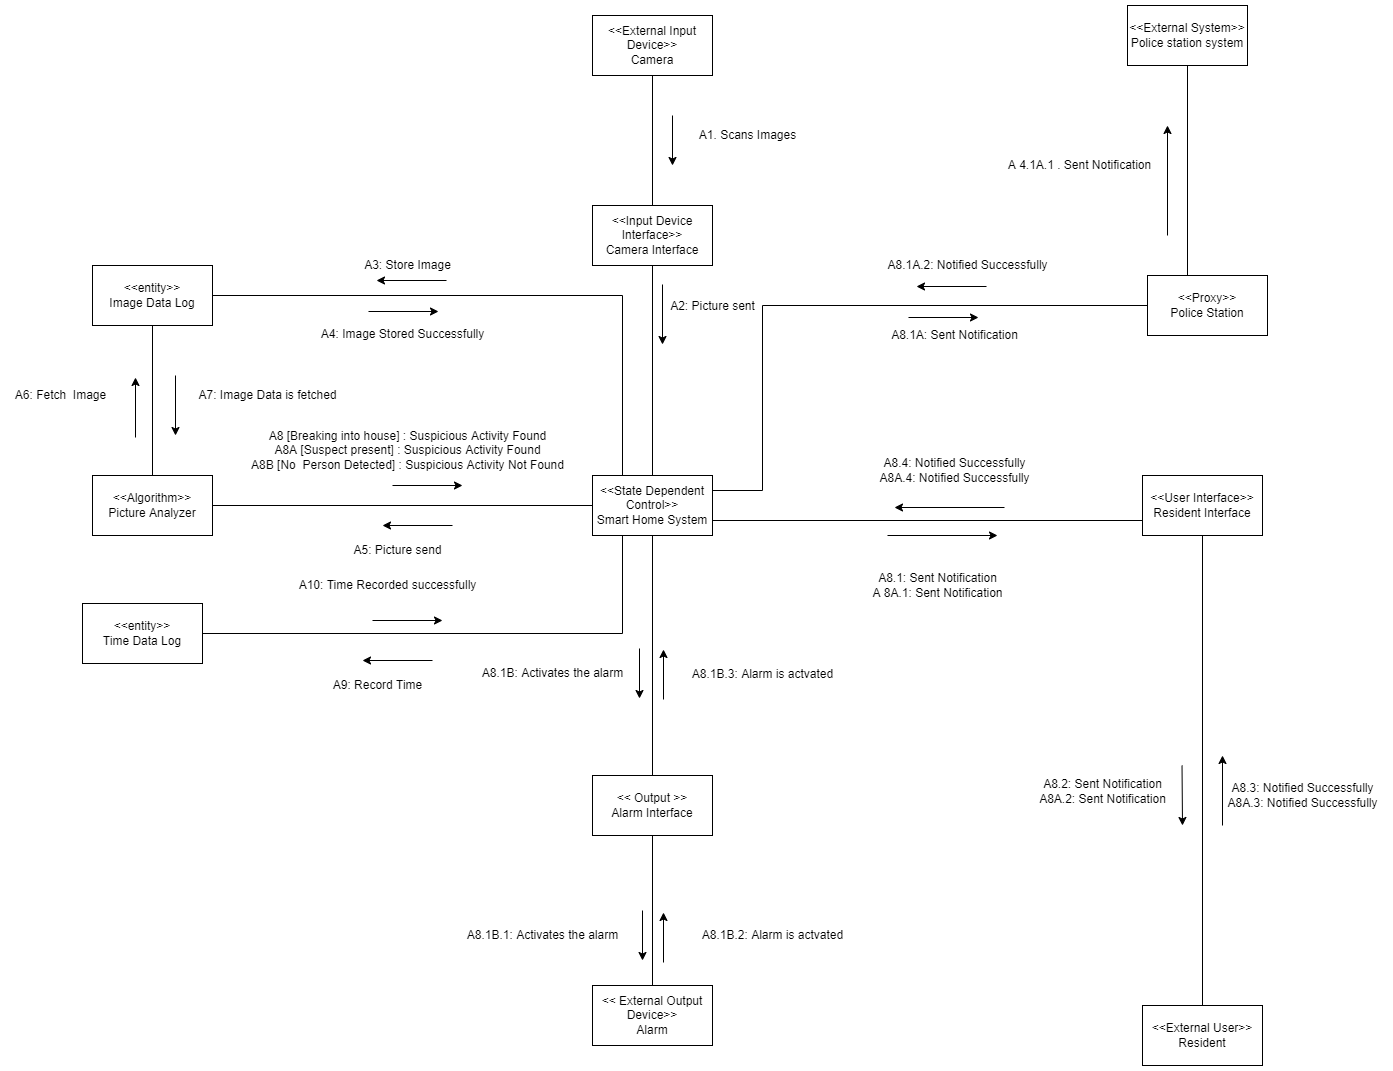

The diagram above was exported from draw.io. Its source (the exported page's mxGraphModel, read from the mxfile embedded in the PNG):
<mxGraphModel dx="1893" dy="1625" grid="1" gridSize="10" guides="1" tooltips="1" connect="1" arrows="1" fold="1" page="1" pageScale="1" pageWidth="850" pageHeight="1100" math="0" shadow="0">
  <root>
    <mxCell id="0" />
    <mxCell id="1" parent="0" />
    <mxCell id="ATReh8vXB5Ve4ni2GIqy-3" value="&amp;lt;&amp;lt; Output &amp;gt;&amp;gt;&lt;br&gt;Alarm Interface" style="rounded=0;whiteSpace=wrap;html=1;" parent="1" vertex="1">
      <mxGeometry x="410" y="760" width="120" height="60" as="geometry" />
    </mxCell>
    <mxCell id="ATReh8vXB5Ve4ni2GIqy-4" value="&amp;lt;&amp;lt;State Dependent Control&amp;gt;&amp;gt;&lt;br&gt;Smart Home System" style="rounded=0;whiteSpace=wrap;html=1;" parent="1" vertex="1">
      <mxGeometry x="410" y="460" width="120" height="60" as="geometry" />
    </mxCell>
    <mxCell id="ATReh8vXB5Ve4ni2GIqy-5" value="&amp;lt;&amp;lt;Input Device Interface&amp;gt;&amp;gt;&lt;br&gt;Camera Interface" style="rounded=0;whiteSpace=wrap;html=1;" parent="1" vertex="1">
      <mxGeometry x="410" y="190" width="120" height="60" as="geometry" />
    </mxCell>
    <mxCell id="ATReh8vXB5Ve4ni2GIqy-6" value="&amp;lt;&amp;lt;Proxy&amp;gt;&amp;gt;&lt;br&gt;Police Station" style="rounded=0;whiteSpace=wrap;html=1;" parent="1" vertex="1">
      <mxGeometry x="965" y="260" width="120" height="60" as="geometry" />
    </mxCell>
    <mxCell id="ATReh8vXB5Ve4ni2GIqy-7" value="&amp;lt;&amp;lt;User Interface&amp;gt;&amp;gt;&lt;br&gt;Resident Interface" style="rounded=0;whiteSpace=wrap;html=1;" parent="1" vertex="1">
      <mxGeometry x="960" y="460" width="120" height="60" as="geometry" />
    </mxCell>
    <mxCell id="ATReh8vXB5Ve4ni2GIqy-8" value="&amp;lt;&amp;lt;External User&amp;gt;&amp;gt;&lt;br&gt;Resident" style="rounded=0;whiteSpace=wrap;html=1;" parent="1" vertex="1">
      <mxGeometry x="960" y="990" width="120" height="60" as="geometry" />
    </mxCell>
    <mxCell id="ATReh8vXB5Ve4ni2GIqy-9" value="&amp;lt;&amp;lt;Algorithm&amp;gt;&amp;gt;&lt;br&gt;Picture Analyzer" style="rounded=0;whiteSpace=wrap;html=1;" parent="1" vertex="1">
      <mxGeometry x="-90" y="460" width="120" height="60" as="geometry" />
    </mxCell>
    <mxCell id="ATReh8vXB5Ve4ni2GIqy-10" value="&amp;lt;&amp;lt;External System&amp;gt;&amp;gt;&lt;br&gt;Police station system" style="whiteSpace=wrap;html=1;rounded=0;" parent="1" vertex="1">
      <mxGeometry x="945" y="-10" width="120" height="60" as="geometry" />
    </mxCell>
    <mxCell id="ATReh8vXB5Ve4ni2GIqy-15" value="" style="endArrow=none;html=1;rounded=0;exitX=0.5;exitY=0;exitDx=0;exitDy=0;" parent="1" source="ATReh8vXB5Ve4ni2GIqy-8" edge="1">
      <mxGeometry width="50" height="50" relative="1" as="geometry">
        <mxPoint x="990" y="570" as="sourcePoint" />
        <mxPoint x="1020" y="520" as="targetPoint" />
      </mxGeometry>
    </mxCell>
    <mxCell id="ATReh8vXB5Ve4ni2GIqy-16" value="" style="endArrow=none;html=1;rounded=0;exitX=1;exitY=0.75;exitDx=0;exitDy=0;entryX=0;entryY=0.75;entryDx=0;entryDy=0;" parent="1" source="ATReh8vXB5Ve4ni2GIqy-4" target="ATReh8vXB5Ve4ni2GIqy-7" edge="1">
      <mxGeometry width="50" height="50" relative="1" as="geometry">
        <mxPoint x="540" y="530" as="sourcePoint" />
        <mxPoint x="590" y="480" as="targetPoint" />
      </mxGeometry>
    </mxCell>
    <mxCell id="ATReh8vXB5Ve4ni2GIqy-17" value="" style="endArrow=none;html=1;rounded=0;exitX=1;exitY=0.25;exitDx=0;exitDy=0;entryX=0;entryY=0.5;entryDx=0;entryDy=0;" parent="1" source="ATReh8vXB5Ve4ni2GIqy-4" target="ATReh8vXB5Ve4ni2GIqy-6" edge="1">
      <mxGeometry width="50" height="50" relative="1" as="geometry">
        <mxPoint x="550" y="490" as="sourcePoint" />
        <mxPoint x="580" y="280" as="targetPoint" />
        <Array as="points">
          <mxPoint x="580" y="475" />
          <mxPoint x="580" y="290" />
        </Array>
      </mxGeometry>
    </mxCell>
    <mxCell id="ATReh8vXB5Ve4ni2GIqy-18" value="" style="endArrow=none;html=1;rounded=0;exitX=0.5;exitY=0;exitDx=0;exitDy=0;entryX=0.5;entryY=1;entryDx=0;entryDy=0;" parent="1" source="ATReh8vXB5Ve4ni2GIqy-4" target="ATReh8vXB5Ve4ni2GIqy-5" edge="1">
      <mxGeometry width="50" height="50" relative="1" as="geometry">
        <mxPoint x="450" y="300" as="sourcePoint" />
        <mxPoint x="500" y="250" as="targetPoint" />
      </mxGeometry>
    </mxCell>
    <mxCell id="ATReh8vXB5Ve4ni2GIqy-19" value="" style="endArrow=none;html=1;rounded=0;entryX=0.5;entryY=1;entryDx=0;entryDy=0;exitX=0.5;exitY=0;exitDx=0;exitDy=0;" parent="1" source="ATReh8vXB5Ve4ni2GIqy-3" target="ATReh8vXB5Ve4ni2GIqy-4" edge="1">
      <mxGeometry width="50" height="50" relative="1" as="geometry">
        <mxPoint x="460" y="570" as="sourcePoint" />
        <mxPoint x="510" y="520" as="targetPoint" />
      </mxGeometry>
    </mxCell>
    <mxCell id="ATReh8vXB5Ve4ni2GIqy-21" value="&amp;lt;&amp;lt;External Input Device&amp;gt;&amp;gt;&lt;br&gt;Camera" style="whiteSpace=wrap;html=1;" parent="1" vertex="1">
      <mxGeometry x="410" width="120" height="60" as="geometry" />
    </mxCell>
    <mxCell id="ATReh8vXB5Ve4ni2GIqy-22" value="" style="endArrow=none;html=1;rounded=0;exitX=0.5;exitY=0;exitDx=0;exitDy=0;entryX=0.5;entryY=1;entryDx=0;entryDy=0;" parent="1" source="ATReh8vXB5Ve4ni2GIqy-5" edge="1" target="ATReh8vXB5Ve4ni2GIqy-21">
      <mxGeometry width="50" height="50" relative="1" as="geometry">
        <mxPoint x="755" y="190.00000000000023" as="sourcePoint" />
        <mxPoint x="755" y="60" as="targetPoint" />
      </mxGeometry>
    </mxCell>
    <mxCell id="ATReh8vXB5Ve4ni2GIqy-24" value="" style="endArrow=none;html=1;rounded=0;entryX=0;entryY=0.5;entryDx=0;entryDy=0;exitX=1;exitY=0.5;exitDx=0;exitDy=0;" parent="1" source="ATReh8vXB5Ve4ni2GIqy-9" target="ATReh8vXB5Ve4ni2GIqy-4" edge="1">
      <mxGeometry width="50" height="50" relative="1" as="geometry">
        <mxPoint x="160" y="790" as="sourcePoint" />
        <mxPoint x="400" y="460" as="targetPoint" />
        <Array as="points" />
      </mxGeometry>
    </mxCell>
    <mxCell id="ATReh8vXB5Ve4ni2GIqy-27" value="" style="endArrow=none;html=1;rounded=0;entryX=0.5;entryY=1;entryDx=0;entryDy=0;" parent="1" target="ATReh8vXB5Ve4ni2GIqy-10" edge="1">
      <mxGeometry width="50" height="50" relative="1" as="geometry">
        <mxPoint x="1005" y="260" as="sourcePoint" />
        <mxPoint x="1045" y="80" as="targetPoint" />
      </mxGeometry>
    </mxCell>
    <mxCell id="ATReh8vXB5Ve4ni2GIqy-28" value="" style="endArrow=classic;html=1;rounded=0;" parent="1" edge="1">
      <mxGeometry width="50" height="50" relative="1" as="geometry">
        <mxPoint x="985" y="220" as="sourcePoint" />
        <mxPoint x="985" y="110" as="targetPoint" />
      </mxGeometry>
    </mxCell>
    <mxCell id="ATReh8vXB5Ve4ni2GIqy-29" value="A 4.1A.1 . Sent Notification" style="text;html=1;align=center;verticalAlign=middle;resizable=0;points=[];autosize=1;strokeColor=none;fillColor=none;" parent="1" vertex="1">
      <mxGeometry x="817" y="140" width="160" height="20" as="geometry" />
    </mxCell>
    <mxCell id="ATReh8vXB5Ve4ni2GIqy-30" value="" style="endArrow=classic;html=1;rounded=0;" parent="1" edge="1">
      <mxGeometry width="50" height="50" relative="1" as="geometry">
        <mxPoint x="490" y="100" as="sourcePoint" />
        <mxPoint x="490" y="150" as="targetPoint" />
      </mxGeometry>
    </mxCell>
    <mxCell id="ATReh8vXB5Ve4ni2GIqy-31" value="A1. Scans Images" style="text;html=1;align=center;verticalAlign=middle;resizable=0;points=[];autosize=1;strokeColor=none;fillColor=none;" parent="1" vertex="1">
      <mxGeometry x="510" y="110" width="110" height="20" as="geometry" />
    </mxCell>
    <mxCell id="ATReh8vXB5Ve4ni2GIqy-32" value="" style="endArrow=classic;html=1;rounded=0;" parent="1" edge="1">
      <mxGeometry width="50" height="50" relative="1" as="geometry">
        <mxPoint x="480" y="269" as="sourcePoint" />
        <mxPoint x="480" y="329" as="targetPoint" />
      </mxGeometry>
    </mxCell>
    <mxCell id="ATReh8vXB5Ve4ni2GIqy-33" value="A2: Picture sent" style="text;html=1;align=center;verticalAlign=middle;resizable=0;points=[];autosize=1;strokeColor=none;fillColor=none;" parent="1" vertex="1">
      <mxGeometry x="480" y="281" width="100" height="20" as="geometry" />
    </mxCell>
    <mxCell id="ATReh8vXB5Ve4ni2GIqy-36" value="" style="endArrow=classic;html=1;rounded=0;" parent="1" edge="1">
      <mxGeometry width="50" height="50" relative="1" as="geometry">
        <mxPoint x="457" y="633" as="sourcePoint" />
        <mxPoint x="457" y="683" as="targetPoint" />
      </mxGeometry>
    </mxCell>
    <mxCell id="ATReh8vXB5Ve4ni2GIqy-37" value="A8.1B: Activates the alarm" style="text;html=1;align=center;verticalAlign=middle;resizable=0;points=[];autosize=1;strokeColor=none;fillColor=none;" parent="1" vertex="1">
      <mxGeometry x="290" y="648" width="160" height="20" as="geometry" />
    </mxCell>
    <mxCell id="ATReh8vXB5Ve4ni2GIqy-38" value="" style="endArrow=classic;html=1;rounded=0;" parent="1" edge="1">
      <mxGeometry width="50" height="50" relative="1" as="geometry">
        <mxPoint x="270" y="510" as="sourcePoint" />
        <mxPoint x="200" y="510" as="targetPoint" />
      </mxGeometry>
    </mxCell>
    <mxCell id="ATReh8vXB5Ve4ni2GIqy-39" value="A5: Picture send" style="text;html=1;align=center;verticalAlign=middle;resizable=0;points=[];autosize=1;strokeColor=none;fillColor=none;" parent="1" vertex="1">
      <mxGeometry x="165" y="525" width="100" height="20" as="geometry" />
    </mxCell>
    <mxCell id="ATReh8vXB5Ve4ni2GIqy-40" value="" style="endArrow=classic;html=1;rounded=0;" parent="1" edge="1">
      <mxGeometry width="50" height="50" relative="1" as="geometry">
        <mxPoint x="210" y="470" as="sourcePoint" />
        <mxPoint x="280" y="470" as="targetPoint" />
      </mxGeometry>
    </mxCell>
    <mxCell id="ATReh8vXB5Ve4ni2GIqy-44" value="A8.1A: Sent Notification" style="text;html=1;align=center;verticalAlign=middle;resizable=0;points=[];autosize=1;strokeColor=none;fillColor=none;" parent="1" vertex="1">
      <mxGeometry x="702" y="310" width="140" height="20" as="geometry" />
    </mxCell>
    <mxCell id="ATReh8vXB5Ve4ni2GIqy-45" value="A8.1: Sent Notification&lt;br&gt;A 8A.1: Sent Notification" style="text;html=1;align=center;verticalAlign=middle;resizable=0;points=[];autosize=1;strokeColor=none;fillColor=none;" parent="1" vertex="1">
      <mxGeometry x="685" y="555" width="140" height="30" as="geometry" />
    </mxCell>
    <mxCell id="ATReh8vXB5Ve4ni2GIqy-46" value="" style="endArrow=classic;html=1;rounded=0;" parent="1" edge="1">
      <mxGeometry width="50" height="50" relative="1" as="geometry">
        <mxPoint x="705" y="520" as="sourcePoint" />
        <mxPoint x="815" y="520" as="targetPoint" />
      </mxGeometry>
    </mxCell>
    <mxCell id="ATReh8vXB5Ve4ni2GIqy-53" value="" style="endArrow=classic;html=1;rounded=0;" parent="1" edge="1">
      <mxGeometry width="50" height="50" relative="1" as="geometry">
        <mxPoint x="999.52" y="750" as="sourcePoint" />
        <mxPoint x="1000" y="810" as="targetPoint" />
      </mxGeometry>
    </mxCell>
    <mxCell id="ATReh8vXB5Ve4ni2GIqy-55" value="" style="endArrow=classic;html=1;rounded=0;" parent="1" edge="1">
      <mxGeometry width="50" height="50" relative="1" as="geometry">
        <mxPoint x="1040" y="810" as="sourcePoint" />
        <mxPoint x="1040" y="740" as="targetPoint" />
      </mxGeometry>
    </mxCell>
    <mxCell id="kdKLpmh1UJ_1c1yp5Yor-2" value="&amp;lt;&amp;lt; External Output Device&amp;gt;&amp;gt;&lt;br&gt;Alarm" style="rounded=0;whiteSpace=wrap;html=1;" vertex="1" parent="1">
      <mxGeometry x="410" y="970" width="120" height="60" as="geometry" />
    </mxCell>
    <mxCell id="kdKLpmh1UJ_1c1yp5Yor-3" value="" style="endArrow=none;html=1;rounded=0;entryX=0.5;entryY=1;entryDx=0;entryDy=0;exitX=0.5;exitY=0;exitDx=0;exitDy=0;" edge="1" parent="1" source="kdKLpmh1UJ_1c1yp5Yor-2" target="ATReh8vXB5Ve4ni2GIqy-3">
      <mxGeometry width="50" height="50" relative="1" as="geometry">
        <mxPoint x="510" y="960" as="sourcePoint" />
        <mxPoint x="560" y="910" as="targetPoint" />
      </mxGeometry>
    </mxCell>
    <mxCell id="kdKLpmh1UJ_1c1yp5Yor-4" value="A8.1B.1: Activates the alarm" style="text;html=1;align=center;verticalAlign=middle;resizable=0;points=[];autosize=1;strokeColor=none;fillColor=none;" vertex="1" parent="1">
      <mxGeometry x="275" y="910" width="170" height="20" as="geometry" />
    </mxCell>
    <mxCell id="kdKLpmh1UJ_1c1yp5Yor-5" value="A8.1B.2: Alarm is actvated" style="text;html=1;align=center;verticalAlign=middle;resizable=0;points=[];autosize=1;strokeColor=none;fillColor=none;" vertex="1" parent="1">
      <mxGeometry x="510" y="910" width="160" height="20" as="geometry" />
    </mxCell>
    <mxCell id="kdKLpmh1UJ_1c1yp5Yor-6" value="" style="endArrow=classic;html=1;rounded=0;" edge="1" parent="1">
      <mxGeometry width="50" height="50" relative="1" as="geometry">
        <mxPoint x="460" y="895" as="sourcePoint" />
        <mxPoint x="460" y="945" as="targetPoint" />
      </mxGeometry>
    </mxCell>
    <mxCell id="kdKLpmh1UJ_1c1yp5Yor-7" value="" style="endArrow=classic;html=1;rounded=0;" edge="1" parent="1">
      <mxGeometry width="50" height="50" relative="1" as="geometry">
        <mxPoint x="481" y="947" as="sourcePoint" />
        <mxPoint x="481" y="897" as="targetPoint" />
      </mxGeometry>
    </mxCell>
    <mxCell id="kdKLpmh1UJ_1c1yp5Yor-8" value="" style="endArrow=classic;html=1;rounded=0;" edge="1" parent="1">
      <mxGeometry width="50" height="50" relative="1" as="geometry">
        <mxPoint x="481" y="684" as="sourcePoint" />
        <mxPoint x="481" y="634" as="targetPoint" />
      </mxGeometry>
    </mxCell>
    <mxCell id="kdKLpmh1UJ_1c1yp5Yor-9" value="A8.1B.3: Alarm is actvated" style="text;html=1;align=center;verticalAlign=middle;resizable=0;points=[];autosize=1;strokeColor=none;fillColor=none;" vertex="1" parent="1">
      <mxGeometry x="500" y="649" width="160" height="20" as="geometry" />
    </mxCell>
    <mxCell id="kdKLpmh1UJ_1c1yp5Yor-11" value="A8.1A.2: Notified Successfully" style="text;html=1;align=center;verticalAlign=middle;resizable=0;points=[];autosize=1;strokeColor=none;fillColor=none;" vertex="1" parent="1">
      <mxGeometry x="695" y="240" width="180" height="20" as="geometry" />
    </mxCell>
    <mxCell id="kdKLpmh1UJ_1c1yp5Yor-13" value="A8.2: Sent Notification&lt;br&gt;A8A.2: Sent Notification" style="text;html=1;align=center;verticalAlign=middle;resizable=0;points=[];autosize=1;strokeColor=none;fillColor=none;" vertex="1" parent="1">
      <mxGeometry x="850" y="761" width="140" height="30" as="geometry" />
    </mxCell>
    <mxCell id="kdKLpmh1UJ_1c1yp5Yor-14" value="A8.3: Notified Successfully&lt;br&gt;A8A.3: Notified Successfully" style="text;html=1;align=center;verticalAlign=middle;resizable=0;points=[];autosize=1;strokeColor=none;fillColor=none;" vertex="1" parent="1">
      <mxGeometry x="1035" y="765" width="170" height="30" as="geometry" />
    </mxCell>
    <mxCell id="kdKLpmh1UJ_1c1yp5Yor-15" value="A8.4: Notified Successfully&lt;br&gt;A8A.4: Notified Successfully" style="text;html=1;align=center;verticalAlign=middle;resizable=0;points=[];autosize=1;strokeColor=none;fillColor=none;" vertex="1" parent="1">
      <mxGeometry x="687" y="440" width="170" height="30" as="geometry" />
    </mxCell>
    <mxCell id="kdKLpmh1UJ_1c1yp5Yor-16" value="" style="endArrow=classic;html=1;rounded=0;" edge="1" parent="1">
      <mxGeometry width="50" height="50" relative="1" as="geometry">
        <mxPoint x="822" y="492" as="sourcePoint" />
        <mxPoint x="712" y="492" as="targetPoint" />
      </mxGeometry>
    </mxCell>
    <mxCell id="kdKLpmh1UJ_1c1yp5Yor-17" value="&amp;lt;&amp;lt;entity&amp;gt;&amp;gt;&lt;br&gt;Image Data Log" style="rounded=0;whiteSpace=wrap;html=1;" vertex="1" parent="1">
      <mxGeometry x="-90" y="250" width="120" height="60" as="geometry" />
    </mxCell>
    <mxCell id="kdKLpmh1UJ_1c1yp5Yor-20" value="A8 [Breaking into house] : Suspicious Activity Found&lt;br&gt;A8A [Suspect present] : Suspicious Activity Found&lt;br&gt;A8B [No&amp;nbsp; Person Detected] : Suspicious Activity Not Found" style="text;html=1;align=center;verticalAlign=middle;resizable=0;points=[];autosize=1;strokeColor=none;fillColor=none;" vertex="1" parent="1">
      <mxGeometry x="60" y="410" width="330" height="50" as="geometry" />
    </mxCell>
    <mxCell id="kdKLpmh1UJ_1c1yp5Yor-21" value="" style="endArrow=none;html=1;rounded=0;entryX=0.5;entryY=1;entryDx=0;entryDy=0;exitX=0.5;exitY=0;exitDx=0;exitDy=0;" edge="1" parent="1" source="ATReh8vXB5Ve4ni2GIqy-9" target="kdKLpmh1UJ_1c1yp5Yor-17">
      <mxGeometry width="50" height="50" relative="1" as="geometry">
        <mxPoint x="-70" y="430" as="sourcePoint" />
        <mxPoint x="60" y="270" as="targetPoint" />
      </mxGeometry>
    </mxCell>
    <mxCell id="kdKLpmh1UJ_1c1yp5Yor-22" value="A6: Fetch&amp;nbsp; Image" style="text;html=1;align=center;verticalAlign=middle;resizable=0;points=[];autosize=1;strokeColor=none;fillColor=none;" vertex="1" parent="1">
      <mxGeometry x="-177" y="370" width="110" height="20" as="geometry" />
    </mxCell>
    <mxCell id="kdKLpmh1UJ_1c1yp5Yor-23" value="A7: Image Data is fetched" style="text;html=1;align=center;verticalAlign=middle;resizable=0;points=[];autosize=1;strokeColor=none;fillColor=none;" vertex="1" parent="1">
      <mxGeometry x="10" y="370" width="150" height="20" as="geometry" />
    </mxCell>
    <mxCell id="kdKLpmh1UJ_1c1yp5Yor-24" value="" style="endArrow=classic;html=1;rounded=0;" edge="1" parent="1">
      <mxGeometry width="50" height="50" relative="1" as="geometry">
        <mxPoint x="-7" y="360" as="sourcePoint" />
        <mxPoint x="-7" y="420" as="targetPoint" />
      </mxGeometry>
    </mxCell>
    <mxCell id="kdKLpmh1UJ_1c1yp5Yor-25" value="" style="endArrow=classic;html=1;rounded=0;" edge="1" parent="1">
      <mxGeometry width="50" height="50" relative="1" as="geometry">
        <mxPoint x="-47" y="422" as="sourcePoint" />
        <mxPoint x="-47" y="362" as="targetPoint" />
      </mxGeometry>
    </mxCell>
    <mxCell id="kdKLpmh1UJ_1c1yp5Yor-26" value="" style="endArrow=none;html=1;rounded=0;entryX=0.25;entryY=0;entryDx=0;entryDy=0;exitX=1;exitY=0.5;exitDx=0;exitDy=0;" edge="1" parent="1" source="kdKLpmh1UJ_1c1yp5Yor-17" target="ATReh8vXB5Ve4ni2GIqy-4">
      <mxGeometry width="50" height="50" relative="1" as="geometry">
        <mxPoint x="130" y="370" as="sourcePoint" />
        <mxPoint x="180" y="320" as="targetPoint" />
        <Array as="points">
          <mxPoint x="440" y="280" />
        </Array>
      </mxGeometry>
    </mxCell>
    <mxCell id="kdKLpmh1UJ_1c1yp5Yor-28" value="A3: Store Image" style="text;html=1;align=center;verticalAlign=middle;resizable=0;points=[];autosize=1;strokeColor=none;fillColor=none;" vertex="1" parent="1">
      <mxGeometry x="175" y="240" width="100" height="20" as="geometry" />
    </mxCell>
    <mxCell id="kdKLpmh1UJ_1c1yp5Yor-29" value="A4: Image Stored Successfully" style="text;html=1;align=center;verticalAlign=middle;resizable=0;points=[];autosize=1;strokeColor=none;fillColor=none;" vertex="1" parent="1">
      <mxGeometry x="130" y="309" width="180" height="20" as="geometry" />
    </mxCell>
    <mxCell id="kdKLpmh1UJ_1c1yp5Yor-30" value="" style="endArrow=classic;html=1;rounded=0;" edge="1" parent="1">
      <mxGeometry width="50" height="50" relative="1" as="geometry">
        <mxPoint x="186" y="296" as="sourcePoint" />
        <mxPoint x="256" y="296" as="targetPoint" />
      </mxGeometry>
    </mxCell>
    <mxCell id="kdKLpmh1UJ_1c1yp5Yor-31" value="" style="endArrow=classic;html=1;rounded=0;" edge="1" parent="1">
      <mxGeometry width="50" height="50" relative="1" as="geometry">
        <mxPoint x="264" y="265" as="sourcePoint" />
        <mxPoint x="194" y="265" as="targetPoint" />
      </mxGeometry>
    </mxCell>
    <mxCell id="kdKLpmh1UJ_1c1yp5Yor-32" value="&amp;lt;&amp;lt;entity&amp;gt;&amp;gt;&lt;br&gt;Time Data Log" style="rounded=0;whiteSpace=wrap;html=1;" vertex="1" parent="1">
      <mxGeometry x="-100" y="588" width="120" height="60" as="geometry" />
    </mxCell>
    <mxCell id="kdKLpmh1UJ_1c1yp5Yor-33" value="" style="endArrow=none;html=1;rounded=0;entryX=0.25;entryY=1;entryDx=0;entryDy=0;exitX=1;exitY=0.5;exitDx=0;exitDy=0;" edge="1" parent="1" source="kdKLpmh1UJ_1c1yp5Yor-32" target="ATReh8vXB5Ve4ni2GIqy-4">
      <mxGeometry width="50" height="50" relative="1" as="geometry">
        <mxPoint x="210" y="590" as="sourcePoint" />
        <mxPoint x="260" y="540" as="targetPoint" />
        <Array as="points">
          <mxPoint x="440" y="618" />
        </Array>
      </mxGeometry>
    </mxCell>
    <mxCell id="kdKLpmh1UJ_1c1yp5Yor-34" value="" style="endArrow=classic;html=1;rounded=0;" edge="1" parent="1">
      <mxGeometry width="50" height="50" relative="1" as="geometry">
        <mxPoint x="250" y="645" as="sourcePoint" />
        <mxPoint x="180" y="645" as="targetPoint" />
      </mxGeometry>
    </mxCell>
    <mxCell id="kdKLpmh1UJ_1c1yp5Yor-35" value="A9: Record Time" style="text;html=1;align=center;verticalAlign=middle;resizable=0;points=[];autosize=1;strokeColor=none;fillColor=none;" vertex="1" parent="1">
      <mxGeometry x="145" y="660" width="100" height="20" as="geometry" />
    </mxCell>
    <mxCell id="kdKLpmh1UJ_1c1yp5Yor-36" value="" style="endArrow=classic;html=1;rounded=0;" edge="1" parent="1">
      <mxGeometry width="50" height="50" relative="1" as="geometry">
        <mxPoint x="190" y="605" as="sourcePoint" />
        <mxPoint x="260" y="605" as="targetPoint" />
      </mxGeometry>
    </mxCell>
    <mxCell id="kdKLpmh1UJ_1c1yp5Yor-37" value="A10: Time Recorded successfully" style="text;html=1;align=center;verticalAlign=middle;resizable=0;points=[];autosize=1;strokeColor=none;fillColor=none;" vertex="1" parent="1">
      <mxGeometry x="110" y="560" width="190" height="20" as="geometry" />
    </mxCell>
    <mxCell id="kdKLpmh1UJ_1c1yp5Yor-38" value="" style="endArrow=classic;html=1;rounded=0;" edge="1" parent="1">
      <mxGeometry width="50" height="50" relative="1" as="geometry">
        <mxPoint x="726" y="302" as="sourcePoint" />
        <mxPoint x="795.9999999999998" y="302" as="targetPoint" />
      </mxGeometry>
    </mxCell>
    <mxCell id="kdKLpmh1UJ_1c1yp5Yor-39" value="" style="endArrow=classic;html=1;rounded=0;" edge="1" parent="1">
      <mxGeometry width="50" height="50" relative="1" as="geometry">
        <mxPoint x="804" y="271" as="sourcePoint" />
        <mxPoint x="734" y="271" as="targetPoint" />
      </mxGeometry>
    </mxCell>
  </root>
</mxGraphModel>